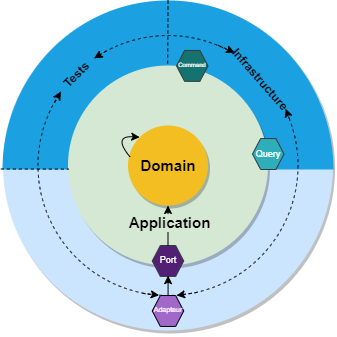

The diagram above was exported from draw.io. Its source (the exported page's mxGraphModel, read from the mxfile embedded in the PNG):
<mxGraphModel dx="4097" dy="3678" grid="1" gridSize="10" guides="1" tooltips="1" connect="1" arrows="1" fold="1" page="1" pageScale="1" pageWidth="827" pageHeight="1169" math="0" shadow="0">
  <root>
    <mxCell id="0" />
    <mxCell id="1" parent="0" />
    <mxCell id="2" value="" style="group" vertex="1" connectable="0" parent="1">
      <mxGeometry x="30" y="-1150" width="331" height="330" as="geometry" />
    </mxCell>
    <mxCell id="3" value="" style="ellipse;whiteSpace=wrap;html=1;aspect=fixed;fillColor=#CCE5FF;strokeColor=none;gradientColor=none;fontStyle=1;fontSize=15;shadow=1;spacingTop=240;fontColor=#000000;" vertex="1" parent="2">
      <mxGeometry x="0.5" y="1.4210854715202004e-14" width="330" height="330" as="geometry" />
    </mxCell>
    <mxCell id="4" value="" style="verticalLabelPosition=bottom;verticalAlign=top;html=1;shape=mxgraph.basic.half_circle;rotation=-180;fillColor=#1ba1e2;fontColor=#ffffff;strokeColor=none;" vertex="1" parent="2">
      <mxGeometry y="1.4210854715202004e-14" width="331" height="169" as="geometry" />
    </mxCell>
    <mxCell id="5" value="" style="ellipse;whiteSpace=wrap;html=1;aspect=fixed;fillColor=none;dashed=1;" vertex="1" parent="2">
      <mxGeometry x="35.5" y="35.000000000000014" width="260" height="260" as="geometry" />
    </mxCell>
    <mxCell id="6" value="" style="ellipse;whiteSpace=wrap;html=1;aspect=fixed;fillColor=#D5E8D4;strokeColor=none;gradientColor=none;fontStyle=1;fontSize=15;shadow=1;spacingTop=110;" vertex="1" parent="2">
      <mxGeometry x="65.5" y="65.00000000000001" width="200" height="200" as="geometry" />
    </mxCell>
    <mxCell id="7" value="Domain" style="ellipse;whiteSpace=wrap;html=1;aspect=fixed;fillColor=#F3BE22;strokeColor=none;gradientColor=none;fontStyle=1;fontSize=15;shadow=1;" vertex="1" parent="2">
      <mxGeometry x="125.5" y="125.00000000000001" width="80" height="80" as="geometry" />
    </mxCell>
    <mxCell id="8" value="Port" style="shape=hexagon;perimeter=hexagonPerimeter2;whiteSpace=wrap;html=1;fixedSize=1;fillColor=#511f74;strokeColor=#36393d;size=8.116481151395533;fontColor=#FFFFFF;fontSize=9;" vertex="1" parent="2">
      <mxGeometry x="149.735" y="245" width="31.53" height="30.93" as="geometry" />
    </mxCell>
    <mxCell id="9" style="edgeStyle=orthogonalEdgeStyle;rounded=0;orthogonalLoop=1;jettySize=auto;html=1;entryX=0.5;entryY=1;entryDx=0;entryDy=0;" edge="1" parent="2" source="10" target="8">
      <mxGeometry relative="1" as="geometry" />
    </mxCell>
    <mxCell id="10" value="Adapteur" style="shape=hexagon;perimeter=hexagonPerimeter2;whiteSpace=wrap;html=1;fixedSize=1;fillColor=#a167c9;strokeColor=default;size=8.116481151395533;fontColor=#FFFFFF;fontSize=7;" vertex="1" parent="2">
      <mxGeometry x="149.735" y="294.9999999999998" width="31.53" height="30.93" as="geometry" />
    </mxCell>
    <mxCell id="11" value="&lt;font style=&quot;font-size: 15px;&quot;&gt;Application&lt;/font&gt;" style="endArrow=classic;html=1;rounded=0;exitX=0.5;exitY=0;exitDx=0;exitDy=0;entryX=0.5;entryY=1;entryDx=0;entryDy=0;labelBackgroundColor=#d5e8d4;fontColor=#000000;fontStyle=1" edge="1" parent="2" source="8" target="7">
      <mxGeometry x="0.15" width="50" height="50" relative="1" as="geometry">
        <mxPoint x="-160" y="245" as="sourcePoint" />
        <mxPoint x="-110" y="195" as="targetPoint" />
        <mxPoint x="1" as="offset" />
      </mxGeometry>
    </mxCell>
    <mxCell id="12" value="" style="curved=1;endArrow=classic;html=1;rounded=0;exitX=0.026;exitY=0.394;exitDx=0;exitDy=0;exitPerimeter=0;entryX=0;entryY=0;entryDx=0;entryDy=0;" edge="1" parent="2" source="7" target="7">
      <mxGeometry width="50" height="50" relative="1" as="geometry">
        <mxPoint x="-160" y="125.00000000000001" as="sourcePoint" />
        <mxPoint x="166" y="125.00000000000001" as="targetPoint" />
        <Array as="points">
          <mxPoint x="110" y="135" />
        </Array>
      </mxGeometry>
    </mxCell>
    <mxCell id="13" value="Infrastructure" style="text;html=1;strokeColor=none;fillColor=#1ba1e2;align=center;verticalAlign=middle;whiteSpace=wrap;rounded=0;rotation=48.8;fontStyle=1;fontColor=#000000;" vertex="1" parent="2">
      <mxGeometry x="218.5" y="72.56000000000002" width="78" height="12.93" as="geometry" />
    </mxCell>
    <mxCell id="14" value="" style="endArrow=classic;startArrow=none;html=1;rounded=0;exitX=0.693;exitY=0.038;exitDx=0;exitDy=0;exitPerimeter=0;startFill=0;dashed=1;" edge="1" parent="2" source="5">
      <mxGeometry width="50" height="50" relative="1" as="geometry">
        <mxPoint x="216.45000000000005" y="42.6900000000001" as="sourcePoint" />
        <mxPoint x="232" y="52.000000000000014" as="targetPoint" />
      </mxGeometry>
    </mxCell>
    <mxCell id="15" value="" style="endArrow=classic;startArrow=none;html=1;rounded=0;exitX=0.972;exitY=0.334;exitDx=0;exitDy=0;exitPerimeter=0;entryX=1;entryY=0.5;entryDx=0;entryDy=0;startFill=0;dashed=1;" edge="1" parent="2" target="13">
      <mxGeometry width="50" height="50" relative="1" as="geometry">
        <mxPoint x="287.16999999999985" y="118.87000000000016" as="sourcePoint" />
        <mxPoint x="240.73391236464977" y="60.53131235012397" as="targetPoint" />
      </mxGeometry>
    </mxCell>
    <mxCell id="16" value="Tests" style="text;html=1;strokeColor=none;fillColor=#1ba1e2;align=center;verticalAlign=middle;whiteSpace=wrap;rounded=0;rotation=-45;fontStyle=1;fontColor=#000000;" vertex="1" parent="2">
      <mxGeometry x="51.379999999999995" y="67.92000000000002" width="47.2" height="12.93" as="geometry" />
    </mxCell>
    <mxCell id="17" value="" style="endArrow=classic;startArrow=none;html=1;rounded=0;exitX=0.042;exitY=0.299;exitDx=0;exitDy=0;exitPerimeter=0;entryX=0;entryY=0.5;entryDx=0;entryDy=0;startFill=0;dashed=1;" edge="1" parent="2" target="16">
      <mxGeometry width="50" height="50" relative="1" as="geometry">
        <mxPoint x="52.24000000000012" y="102.02000000000002" as="sourcePoint" />
        <mxPoint x="161.32000000000005" y="293.28" as="targetPoint" />
      </mxGeometry>
    </mxCell>
    <mxCell id="18" value="" style="endArrow=classic;startArrow=none;html=1;rounded=0;exitX=0.262;exitY=0.06;exitDx=0;exitDy=0;exitPerimeter=0;entryX=1;entryY=0.5;entryDx=0;entryDy=0;startFill=0;dashed=1;" edge="1" parent="2" source="5" target="16">
      <mxGeometry width="50" height="50" relative="1" as="geometry">
        <mxPoint x="94.88" y="48.98000000000006" as="sourcePoint" />
        <mxPoint x="85.00000000000011" y="57.560000000000215" as="targetPoint" />
      </mxGeometry>
    </mxCell>
    <mxCell id="19" value="" style="endArrow=classic;startArrow=none;html=1;rounded=0;exitX=0.613;exitY=0.988;exitDx=0;exitDy=0;exitPerimeter=0;entryX=0.533;entryY=1;entryDx=0;entryDy=0;startFill=0;dashed=1;entryPerimeter=0;" edge="1" parent="2" source="5" target="5">
      <mxGeometry width="50" height="50" relative="1" as="geometry">
        <mxPoint x="197.08999999999992" y="292.22000000000014" as="sourcePoint" />
        <mxPoint x="178.72000000000003" y="294.995" as="targetPoint" />
      </mxGeometry>
    </mxCell>
    <mxCell id="20" value="" style="endArrow=classic;startArrow=none;html=1;rounded=0;exitX=0.402;exitY=0.992;exitDx=0;exitDy=0;exitPerimeter=0;entryX=0.466;entryY=0.999;entryDx=0;entryDy=0;startFill=0;dashed=1;entryPerimeter=0;" edge="1" parent="2" source="5" target="5">
      <mxGeometry width="50" height="50" relative="1" as="geometry">
        <mxPoint x="133.91000000000008" y="291.44000000000017" as="sourcePoint" />
        <mxPoint x="147.19000000000005" y="294.995" as="targetPoint" />
      </mxGeometry>
    </mxCell>
    <mxCell id="21" value="" style="endArrow=none;dashed=1;html=1;rounded=0;exitX=0.5;exitY=1;exitDx=0;exitDy=0;exitPerimeter=0;" edge="1" parent="2" source="4">
      <mxGeometry width="50" height="50" relative="1" as="geometry">
        <mxPoint x="165" y="5.000000000000014" as="sourcePoint" />
        <mxPoint x="165.15999999999997" y="65.00000000000001" as="targetPoint" />
        <Array as="points" />
      </mxGeometry>
    </mxCell>
    <mxCell id="22" value="Command" style="shape=hexagon;perimeter=hexagonPerimeter2;whiteSpace=wrap;html=1;fixedSize=1;fillColor=#14736E;strokeColor=#36393d;size=8.116481151395533;fontColor=#FFFFFF;fontSize=6;verticalAlign=middle;" vertex="1" parent="2">
      <mxGeometry x="173.97" y="49.919999999999774" width="31.53" height="30.93" as="geometry" />
    </mxCell>
    <mxCell id="23" value="Query" style="shape=hexagon;perimeter=hexagonPerimeter2;whiteSpace=wrap;html=1;fixedSize=1;fillColor=#2eaeb9;strokeColor=#36393d;size=8.116481151395533;fontColor=#FFFFFF;fontSize=9;" vertex="1" parent="2">
      <mxGeometry x="249.99999999999986" y="138.07000000000022" width="31.53" height="30.93" as="geometry" />
    </mxCell>
    <mxCell id="24" value="" style="endArrow=none;dashed=1;html=1;rounded=0;exitX=1.005;exitY=0.003;exitDx=0;exitDy=0;exitPerimeter=0;entryX=0.003;entryY=0.518;entryDx=0;entryDy=0;entryPerimeter=0;" edge="1" parent="2" source="4" target="6">
      <mxGeometry width="50" height="50" relative="1" as="geometry">
        <mxPoint x="176" y="10" as="sourcePoint" />
        <mxPoint x="175.15999999999997" y="75" as="targetPoint" />
        <Array as="points" />
      </mxGeometry>
    </mxCell>
  </root>
</mxGraphModel>